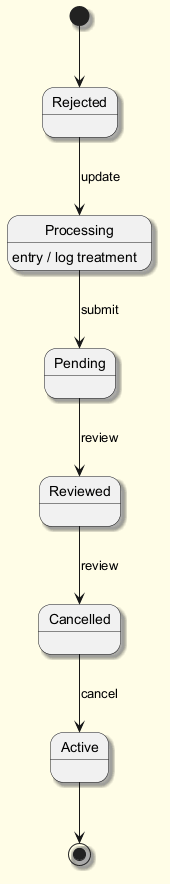

The diagram above was rendered by PlantUML. Its source (embedded in the PNG):
@startuml
skinparam backgroundColor #FFFDE7
skinparam classBackgroundColor #FFF9C4
skinparam classBorderColor #F57F17
skinparam shadowing true
[*] --> Rejected
Rejected --> Processing : update
Processing --> Pending : submit
Processing : entry / log treatment
Pending --> Reviewed : review
Reviewed --> Cancelled : review
Cancelled --> Active : cancel
Active --> [*]
@enduml